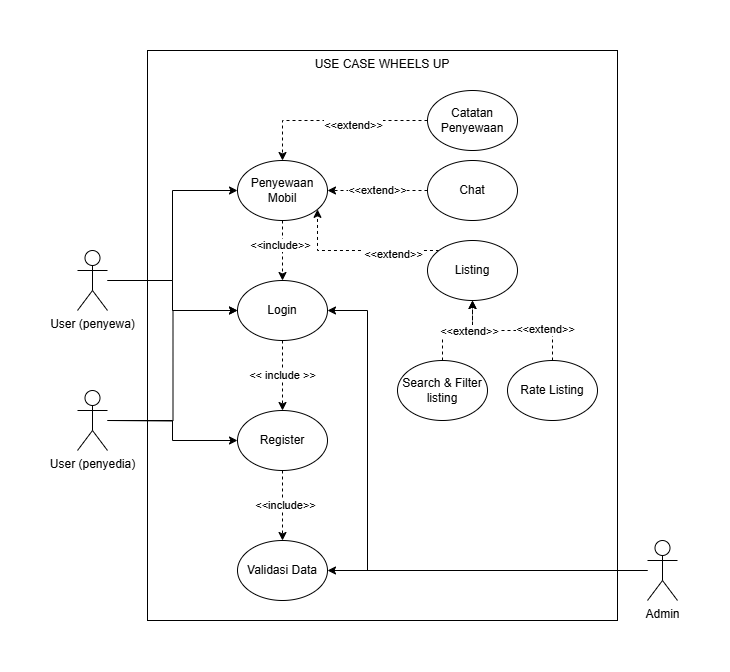

The diagram above was exported from draw.io. Its source (the exported page's mxGraphModel, read from the mxfile embedded in the PNG):
<mxGraphModel dx="1050" dy="557" grid="1" gridSize="10" guides="1" tooltips="1" connect="1" arrows="1" fold="1" page="1" pageScale="1" pageWidth="850" pageHeight="1100" math="0" shadow="0">
  <root>
    <mxCell id="0" />
    <mxCell id="1" parent="0" />
    <mxCell id="2ADtldJwaGWPbbLd9Wj9-6" value="USE CASE WHEELS UP" style="whiteSpace=wrap;html=1;verticalAlign=top;" vertex="1" parent="1">
      <mxGeometry x="230" y="180" width="470" height="570" as="geometry" />
    </mxCell>
    <mxCell id="SPHMrFvyl29jB8ni3b93-17" style="edgeStyle=orthogonalEdgeStyle;rounded=0;orthogonalLoop=1;jettySize=auto;html=1;" parent="1" source="SPHMrFvyl29jB8ni3b93-1" target="SPHMrFvyl29jB8ni3b93-7" edge="1">
      <mxGeometry relative="1" as="geometry" />
    </mxCell>
    <mxCell id="SPHMrFvyl29jB8ni3b93-20" style="edgeStyle=orthogonalEdgeStyle;rounded=0;orthogonalLoop=1;jettySize=auto;html=1;entryX=0;entryY=0.5;entryDx=0;entryDy=0;" parent="1" target="SPHMrFvyl29jB8ni3b93-4" edge="1">
      <mxGeometry relative="1" as="geometry">
        <mxPoint x="190" y="550" as="sourcePoint" />
      </mxGeometry>
    </mxCell>
    <mxCell id="SPHMrFvyl29jB8ni3b93-1" value="User (penyedia)" style="shape=umlActor;verticalLabelPosition=bottom;verticalAlign=top;html=1;outlineConnect=0;" parent="1" vertex="1">
      <mxGeometry x="160" y="520" width="30" height="60" as="geometry" />
    </mxCell>
    <mxCell id="SPHMrFvyl29jB8ni3b93-14" style="edgeStyle=orthogonalEdgeStyle;rounded=0;orthogonalLoop=1;jettySize=auto;html=1;" parent="1" source="SPHMrFvyl29jB8ni3b93-2" target="SPHMrFvyl29jB8ni3b93-4" edge="1">
      <mxGeometry relative="1" as="geometry" />
    </mxCell>
    <mxCell id="SPHMrFvyl29jB8ni3b93-21" style="edgeStyle=orthogonalEdgeStyle;rounded=0;orthogonalLoop=1;jettySize=auto;html=1;entryX=0;entryY=0.5;entryDx=0;entryDy=0;" parent="1" source="SPHMrFvyl29jB8ni3b93-2" target="SPHMrFvyl29jB8ni3b93-13" edge="1">
      <mxGeometry relative="1" as="geometry" />
    </mxCell>
    <mxCell id="SPHMrFvyl29jB8ni3b93-2" value="User (penyewa)" style="shape=umlActor;verticalLabelPosition=bottom;verticalAlign=top;html=1;outlineConnect=0;" parent="1" vertex="1">
      <mxGeometry x="160" y="380" width="30" height="60" as="geometry" />
    </mxCell>
    <mxCell id="SPHMrFvyl29jB8ni3b93-10" value="&amp;lt;&amp;lt; include &amp;gt;&amp;gt;" style="edgeStyle=orthogonalEdgeStyle;rounded=0;orthogonalLoop=1;jettySize=auto;html=1;entryX=0.5;entryY=0;entryDx=0;entryDy=0;dashed=1;" parent="1" source="SPHMrFvyl29jB8ni3b93-4" target="SPHMrFvyl29jB8ni3b93-7" edge="1">
      <mxGeometry relative="1" as="geometry" />
    </mxCell>
    <mxCell id="SPHMrFvyl29jB8ni3b93-4" value="Login" style="ellipse;whiteSpace=wrap;html=1;" parent="1" vertex="1">
      <mxGeometry x="320" y="410" width="90" height="60" as="geometry" />
    </mxCell>
    <mxCell id="SPHMrFvyl29jB8ni3b93-11" style="edgeStyle=orthogonalEdgeStyle;rounded=0;orthogonalLoop=1;jettySize=auto;html=1;dashed=1;" parent="1" source="SPHMrFvyl29jB8ni3b93-7" target="SPHMrFvyl29jB8ni3b93-8" edge="1">
      <mxGeometry relative="1" as="geometry" />
    </mxCell>
    <mxCell id="SPHMrFvyl29jB8ni3b93-12" value="&amp;lt;&amp;lt;include&amp;gt;&amp;gt;" style="edgeLabel;html=1;align=center;verticalAlign=middle;resizable=0;points=[];" parent="SPHMrFvyl29jB8ni3b93-11" vertex="1" connectable="0">
      <mxGeometry x="-0.0222" y="2" relative="1" as="geometry">
        <mxPoint as="offset" />
      </mxGeometry>
    </mxCell>
    <mxCell id="SPHMrFvyl29jB8ni3b93-7" value="Register" style="ellipse;whiteSpace=wrap;html=1;" parent="1" vertex="1">
      <mxGeometry x="320" y="540" width="90" height="60" as="geometry" />
    </mxCell>
    <mxCell id="SPHMrFvyl29jB8ni3b93-8" value="Validasi Data" style="ellipse;whiteSpace=wrap;html=1;" parent="1" vertex="1">
      <mxGeometry x="320" y="670" width="90" height="60" as="geometry" />
    </mxCell>
    <mxCell id="2ADtldJwaGWPbbLd9Wj9-11" style="edgeStyle=orthogonalEdgeStyle;rounded=0;orthogonalLoop=1;jettySize=auto;html=1;exitX=0.5;exitY=1;exitDx=0;exitDy=0;entryX=0.5;entryY=0;entryDx=0;entryDy=0;dashed=1;" edge="1" parent="1" source="SPHMrFvyl29jB8ni3b93-13" target="SPHMrFvyl29jB8ni3b93-4">
      <mxGeometry relative="1" as="geometry" />
    </mxCell>
    <mxCell id="2ADtldJwaGWPbbLd9Wj9-12" value="&amp;lt;&amp;lt;include&amp;gt;&amp;gt;" style="edgeLabel;html=1;align=center;verticalAlign=middle;resizable=0;points=[];" vertex="1" connectable="0" parent="2ADtldJwaGWPbbLd9Wj9-11">
      <mxGeometry x="-0.2161" y="-3" relative="1" as="geometry">
        <mxPoint as="offset" />
      </mxGeometry>
    </mxCell>
    <mxCell id="SPHMrFvyl29jB8ni3b93-13" value="Penyewaan Mobil" style="ellipse;whiteSpace=wrap;html=1;" parent="1" vertex="1">
      <mxGeometry x="320" y="290" width="90" height="60" as="geometry" />
    </mxCell>
    <mxCell id="SPHMrFvyl29jB8ni3b93-23" value="&amp;lt;&amp;lt;extend&amp;gt;&amp;gt;" style="edgeStyle=orthogonalEdgeStyle;rounded=0;orthogonalLoop=1;jettySize=auto;html=1;entryX=1;entryY=0.5;entryDx=0;entryDy=0;dashed=1;" parent="1" source="SPHMrFvyl29jB8ni3b93-22" target="SPHMrFvyl29jB8ni3b93-13" edge="1">
      <mxGeometry relative="1" as="geometry" />
    </mxCell>
    <mxCell id="SPHMrFvyl29jB8ni3b93-22" value="Chat" style="ellipse;whiteSpace=wrap;html=1;" parent="1" vertex="1">
      <mxGeometry x="510" y="290" width="90" height="60" as="geometry" />
    </mxCell>
    <mxCell id="2ADtldJwaGWPbbLd9Wj9-4" style="edgeStyle=orthogonalEdgeStyle;rounded=0;orthogonalLoop=1;jettySize=auto;html=1;dashed=1;" edge="1" parent="1" source="2ADtldJwaGWPbbLd9Wj9-1" target="SPHMrFvyl29jB8ni3b93-13">
      <mxGeometry relative="1" as="geometry" />
    </mxCell>
    <mxCell id="2ADtldJwaGWPbbLd9Wj9-5" value="&amp;lt;&amp;lt;extend&amp;gt;&amp;gt;" style="edgeLabel;html=1;align=center;verticalAlign=middle;resizable=0;points=[];" vertex="1" connectable="0" parent="2ADtldJwaGWPbbLd9Wj9-4">
      <mxGeometry x="-0.187" y="4" relative="1" as="geometry">
        <mxPoint as="offset" />
      </mxGeometry>
    </mxCell>
    <mxCell id="2ADtldJwaGWPbbLd9Wj9-1" value="Catatan Penyewaan" style="ellipse;whiteSpace=wrap;html=1;" vertex="1" parent="1">
      <mxGeometry x="510" y="220" width="90" height="60" as="geometry" />
    </mxCell>
    <mxCell id="2ADtldJwaGWPbbLd9Wj9-3" style="edgeStyle=orthogonalEdgeStyle;rounded=0;orthogonalLoop=1;jettySize=auto;html=1;entryX=1;entryY=0.5;entryDx=0;entryDy=0;" edge="1" parent="1" source="2ADtldJwaGWPbbLd9Wj9-2" target="SPHMrFvyl29jB8ni3b93-8">
      <mxGeometry relative="1" as="geometry" />
    </mxCell>
    <mxCell id="2ADtldJwaGWPbbLd9Wj9-21" style="edgeStyle=orthogonalEdgeStyle;rounded=0;orthogonalLoop=1;jettySize=auto;html=1;entryX=1;entryY=0.5;entryDx=0;entryDy=0;" edge="1" parent="1" source="2ADtldJwaGWPbbLd9Wj9-2" target="SPHMrFvyl29jB8ni3b93-4">
      <mxGeometry relative="1" as="geometry">
        <Array as="points">
          <mxPoint x="450" y="700" />
          <mxPoint x="450" y="440" />
        </Array>
      </mxGeometry>
    </mxCell>
    <mxCell id="2ADtldJwaGWPbbLd9Wj9-2" value="Admin" style="shape=umlActor;verticalLabelPosition=bottom;verticalAlign=top;html=1;outlineConnect=0;" vertex="1" parent="1">
      <mxGeometry x="730" y="670" width="30" height="60" as="geometry" />
    </mxCell>
    <mxCell id="2ADtldJwaGWPbbLd9Wj9-8" style="edgeStyle=orthogonalEdgeStyle;rounded=0;orthogonalLoop=1;jettySize=auto;html=1;dashed=1;" edge="1" parent="1" source="2ADtldJwaGWPbbLd9Wj9-7" target="SPHMrFvyl29jB8ni3b93-13">
      <mxGeometry relative="1" as="geometry">
        <Array as="points">
          <mxPoint x="400" y="380" />
        </Array>
      </mxGeometry>
    </mxCell>
    <mxCell id="2ADtldJwaGWPbbLd9Wj9-9" value="&amp;lt;&amp;lt;extend&amp;gt;&amp;gt;" style="edgeLabel;html=1;align=center;verticalAlign=middle;resizable=0;points=[];" vertex="1" connectable="0" parent="2ADtldJwaGWPbbLd9Wj9-8">
      <mxGeometry x="-0.4324" y="3" relative="1" as="geometry">
        <mxPoint as="offset" />
      </mxGeometry>
    </mxCell>
    <mxCell id="2ADtldJwaGWPbbLd9Wj9-7" value="Listing" style="ellipse;whiteSpace=wrap;html=1;" vertex="1" parent="1">
      <mxGeometry x="510" y="370" width="90" height="60" as="geometry" />
    </mxCell>
    <mxCell id="2ADtldJwaGWPbbLd9Wj9-19" style="edgeStyle=orthogonalEdgeStyle;rounded=0;orthogonalLoop=1;jettySize=auto;html=1;entryX=0.5;entryY=1;entryDx=0;entryDy=0;dashed=1;" edge="1" parent="1" source="2ADtldJwaGWPbbLd9Wj9-13" target="2ADtldJwaGWPbbLd9Wj9-7">
      <mxGeometry relative="1" as="geometry" />
    </mxCell>
    <mxCell id="2ADtldJwaGWPbbLd9Wj9-20" value="&amp;lt;&amp;lt;extend&amp;gt;&amp;gt;" style="edgeLabel;html=1;align=center;verticalAlign=middle;resizable=0;points=[];" vertex="1" connectable="0" parent="2ADtldJwaGWPbbLd9Wj9-19">
      <mxGeometry x="-0.4554" y="-2" relative="1" as="geometry">
        <mxPoint as="offset" />
      </mxGeometry>
    </mxCell>
    <mxCell id="2ADtldJwaGWPbbLd9Wj9-13" value="Rate Listing" style="ellipse;whiteSpace=wrap;html=1;" vertex="1" parent="1">
      <mxGeometry x="590" y="490" width="90" height="60" as="geometry" />
    </mxCell>
    <mxCell id="2ADtldJwaGWPbbLd9Wj9-15" style="edgeStyle=orthogonalEdgeStyle;rounded=0;orthogonalLoop=1;jettySize=auto;html=1;dashed=1;" edge="1" parent="1" source="2ADtldJwaGWPbbLd9Wj9-14" target="2ADtldJwaGWPbbLd9Wj9-7">
      <mxGeometry relative="1" as="geometry" />
    </mxCell>
    <mxCell id="2ADtldJwaGWPbbLd9Wj9-16" value="&amp;lt;&amp;lt;extend&amp;gt;&amp;gt;" style="edgeLabel;html=1;align=center;verticalAlign=middle;resizable=0;points=[];" vertex="1" connectable="0" parent="2ADtldJwaGWPbbLd9Wj9-15">
      <mxGeometry x="0.335" y="4" relative="1" as="geometry">
        <mxPoint as="offset" />
      </mxGeometry>
    </mxCell>
    <mxCell id="2ADtldJwaGWPbbLd9Wj9-14" value="Search &amp;amp; Filter listing" style="ellipse;whiteSpace=wrap;html=1;" vertex="1" parent="1">
      <mxGeometry x="480" y="490" width="90" height="60" as="geometry" />
    </mxCell>
  </root>
</mxGraphModel>